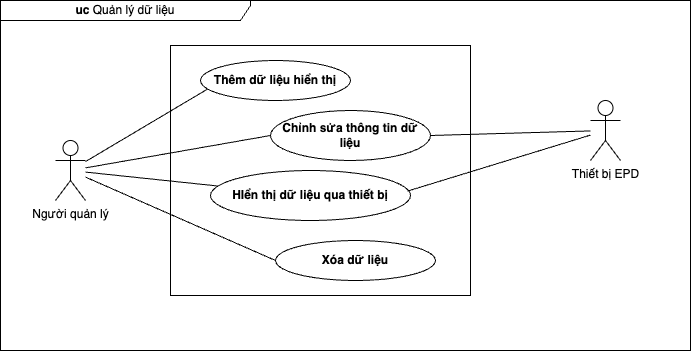

The diagram above was exported from draw.io. Its source (the exported page's mxGraphModel, read from the mxfile embedded in the PNG):
<mxGraphModel dx="3758" dy="818" grid="1" gridSize="10" guides="1" tooltips="1" connect="1" arrows="1" fold="1" page="1" pageScale="1" pageWidth="850" pageHeight="1100" math="0" shadow="0">
  <root>
    <mxCell id="0" />
    <mxCell id="1" parent="0" />
    <mxCell id="2" value="&lt;b&gt;uc&lt;/b&gt; Quản lý dữ liệu" style="shape=umlFrame;whiteSpace=wrap;html=1;pointerEvents=0;recursiveResize=0;container=1;collapsible=0;width=250;height=20;" vertex="1" parent="1">
      <mxGeometry x="330.00000000000045" y="1620" width="690" height="350" as="geometry" />
    </mxCell>
    <mxCell id="3" value="Người quản lý" style="shape=umlActor;html=1;verticalLabelPosition=bottom;verticalAlign=top;align=center;" vertex="1" parent="2">
      <mxGeometry x="55" y="140" width="30" height="60" as="geometry" />
    </mxCell>
    <mxCell id="4" value="" style="rounded=0;whiteSpace=wrap;html=1;fillColor=none;" vertex="1" parent="2">
      <mxGeometry x="170" y="45" width="300" height="250" as="geometry" />
    </mxCell>
    <mxCell id="5" value="Thêm dữ liệu hiển thị" style="shape=ellipse;html=1;strokeWidth=1;fontStyle=1;whiteSpace=wrap;align=center;perimeter=ellipsePerimeter;" vertex="1" parent="2">
      <mxGeometry x="200" y="60" width="150" height="40" as="geometry" />
    </mxCell>
    <mxCell id="6" value="HIển thị dữ liệu qua thiết bị" style="shape=ellipse;html=1;strokeWidth=1;fontStyle=1;whiteSpace=wrap;align=center;perimeter=ellipsePerimeter;" vertex="1" parent="2">
      <mxGeometry x="210" y="170" width="200" height="50" as="geometry" />
    </mxCell>
    <mxCell id="7" value="Chỉnh sửa thông tin dữ liệu" style="shape=ellipse;html=1;strokeWidth=1;fontStyle=1;whiteSpace=wrap;align=center;perimeter=ellipsePerimeter;" vertex="1" parent="2">
      <mxGeometry x="270" y="110" width="160" height="50" as="geometry" />
    </mxCell>
    <mxCell id="8" value="" style="edgeStyle=none;html=1;endArrow=none;verticalAlign=bottom;rounded=0;entryX=0.044;entryY=0.721;entryDx=0;entryDy=0;entryPerimeter=0;" edge="1" parent="2" source="3" target="5">
      <mxGeometry width="160" relative="1" as="geometry">
        <mxPoint x="70" y="140" as="sourcePoint" />
        <mxPoint x="480" y="240" as="targetPoint" />
      </mxGeometry>
    </mxCell>
    <mxCell id="9" value="" style="edgeStyle=none;html=1;endArrow=none;verticalAlign=bottom;rounded=0;" edge="1" parent="2" source="3" target="6">
      <mxGeometry width="160" relative="1" as="geometry">
        <mxPoint x="80" y="150" as="sourcePoint" />
        <mxPoint x="141" y="138" as="targetPoint" />
      </mxGeometry>
    </mxCell>
    <mxCell id="10" value="" style="edgeStyle=none;html=1;endArrow=none;verticalAlign=bottom;rounded=0;entryX=0;entryY=0.5;entryDx=0;entryDy=0;" edge="1" parent="2" source="3" target="7">
      <mxGeometry width="160" relative="1" as="geometry">
        <mxPoint x="320" y="240" as="sourcePoint" />
        <mxPoint x="480" y="240" as="targetPoint" />
      </mxGeometry>
    </mxCell>
    <mxCell id="11" value="Thiết bị EPD" style="shape=umlActor;html=1;verticalLabelPosition=bottom;verticalAlign=top;align=center;" vertex="1" parent="2">
      <mxGeometry x="590" y="100" width="30" height="60" as="geometry" />
    </mxCell>
    <mxCell id="12" value="" style="edgeStyle=none;html=1;endArrow=none;verticalAlign=bottom;rounded=0;exitX=1;exitY=0.5;exitDx=0;exitDy=0;" edge="1" parent="2" source="7" target="11">
      <mxGeometry width="160" relative="1" as="geometry">
        <mxPoint x="95" y="180" as="sourcePoint" />
        <mxPoint x="260" y="180" as="targetPoint" />
      </mxGeometry>
    </mxCell>
    <mxCell id="13" value="" style="edgeStyle=none;html=1;endArrow=none;verticalAlign=bottom;rounded=0;exitX=0.985;exitY=0.412;exitDx=0;exitDy=0;exitPerimeter=0;" edge="1" parent="2" source="6" target="11">
      <mxGeometry width="160" relative="1" as="geometry">
        <mxPoint x="420" y="180" as="sourcePoint" />
        <mxPoint x="550" y="144" as="targetPoint" />
      </mxGeometry>
    </mxCell>
    <mxCell id="14" value="Xóa dữ liệu" style="shape=ellipse;html=1;strokeWidth=1;fontStyle=1;whiteSpace=wrap;align=center;perimeter=ellipsePerimeter;" vertex="1" parent="2">
      <mxGeometry x="275" y="240" width="160" height="40" as="geometry" />
    </mxCell>
    <mxCell id="15" value="" style="edgeStyle=none;html=1;endArrow=none;verticalAlign=bottom;rounded=0;entryX=0;entryY=0.5;entryDx=0;entryDy=0;" edge="1" parent="2" source="3" target="14">
      <mxGeometry width="160" relative="1" as="geometry">
        <mxPoint x="95" y="182" as="sourcePoint" />
        <mxPoint x="224" y="197" as="targetPoint" />
      </mxGeometry>
    </mxCell>
  </root>
</mxGraphModel>